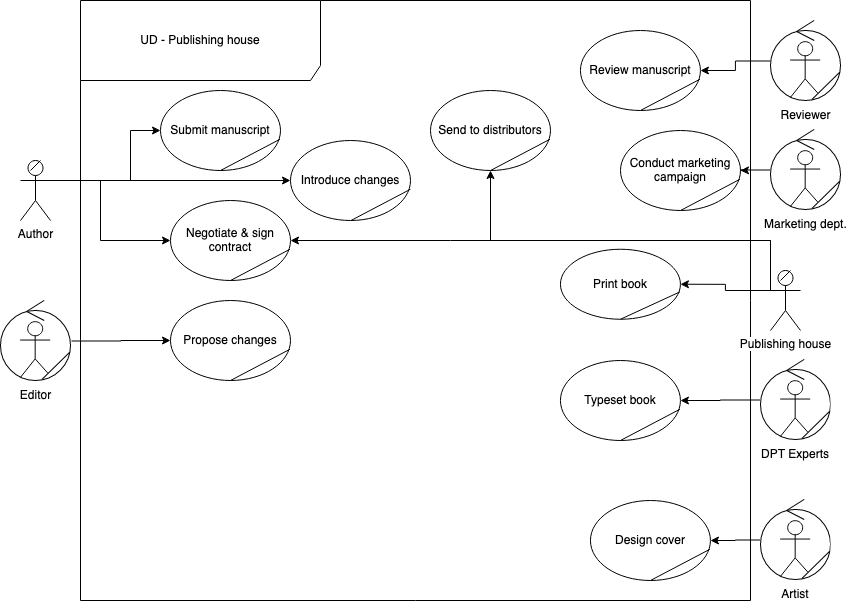

The diagram above was exported from draw.io. Its source (the exported page's mxGraphModel, read from the mxfile embedded in the PNG):
<mxGraphModel dx="1188" dy="693" grid="1" gridSize="10" guides="1" tooltips="1" connect="1" arrows="1" fold="1" page="1" pageScale="1" pageWidth="850" pageHeight="1100" math="0" shadow="0">
  <root>
    <mxCell id="0" />
    <mxCell id="1" parent="0" />
    <mxCell id="ZLSaq14hJPZT3QhYsOM--1" value="UD - Publishing house" style="shape=umlFrame;whiteSpace=wrap;html=1;width=240;height=80;" parent="1" vertex="1">
      <mxGeometry x="80" y="50" width="670" height="600" as="geometry" />
    </mxCell>
    <mxCell id="ZLSaq14hJPZT3QhYsOM--9" style="edgeStyle=orthogonalEdgeStyle;rounded=0;orthogonalLoop=1;jettySize=auto;html=1;exitX=1;exitY=0.3333333333333333;exitDx=0;exitDy=0;exitPerimeter=0;entryX=0;entryY=0.5;entryDx=0;entryDy=0;" parent="1" source="ZLSaq14hJPZT3QhYsOM--2" target="ZLSaq14hJPZT3QhYsOM--8" edge="1">
      <mxGeometry relative="1" as="geometry">
        <Array as="points">
          <mxPoint x="130" y="230" />
          <mxPoint x="130" y="180" />
        </Array>
      </mxGeometry>
    </mxCell>
    <mxCell id="ZLSaq14hJPZT3QhYsOM--18" value="" style="group" parent="1" vertex="1" connectable="0">
      <mxGeometry x="160" y="140" width="120" height="80" as="geometry" />
    </mxCell>
    <mxCell id="ZLSaq14hJPZT3QhYsOM--8" value="Submit manuscript" style="ellipse;whiteSpace=wrap;html=1;" parent="ZLSaq14hJPZT3QhYsOM--18" vertex="1">
      <mxGeometry width="120" height="80" as="geometry" />
    </mxCell>
    <mxCell id="ZLSaq14hJPZT3QhYsOM--13" value="" style="endArrow=none;html=1;entryX=0.996;entryY=0.609;entryDx=0;entryDy=0;entryPerimeter=0;exitX=0.5;exitY=1;exitDx=0;exitDy=0;" parent="ZLSaq14hJPZT3QhYsOM--18" source="ZLSaq14hJPZT3QhYsOM--8" target="ZLSaq14hJPZT3QhYsOM--8" edge="1">
      <mxGeometry width="50" height="50" relative="1" as="geometry">
        <mxPoint x="90" y="70" as="sourcePoint" />
        <mxPoint x="100" y="60" as="targetPoint" />
      </mxGeometry>
    </mxCell>
    <mxCell id="ZLSaq14hJPZT3QhYsOM--19" value="" style="group" parent="1" vertex="1" connectable="0">
      <mxGeometry x="20" y="210" width="30" height="60" as="geometry" />
    </mxCell>
    <mxCell id="ZLSaq14hJPZT3QhYsOM--2" value="Author" style="shape=umlActor;verticalLabelPosition=bottom;labelBackgroundColor=#ffffff;verticalAlign=top;html=1;outlineConnect=0;" parent="ZLSaq14hJPZT3QhYsOM--19" vertex="1">
      <mxGeometry width="30" height="60" as="geometry" />
    </mxCell>
    <mxCell id="ZLSaq14hJPZT3QhYsOM--12" value="" style="endArrow=none;html=1;" parent="ZLSaq14hJPZT3QhYsOM--19" edge="1">
      <mxGeometry width="50" height="50" relative="1" as="geometry">
        <mxPoint x="10" y="10" as="sourcePoint" />
        <mxPoint x="20" as="targetPoint" />
      </mxGeometry>
    </mxCell>
    <mxCell id="ZLSaq14hJPZT3QhYsOM--26" value="" style="group" parent="1" vertex="1" connectable="0">
      <mxGeometry x="170" y="350" width="120" height="80" as="geometry" />
    </mxCell>
    <mxCell id="ZLSaq14hJPZT3QhYsOM--27" value="Propose changes" style="ellipse;whiteSpace=wrap;html=1;" parent="ZLSaq14hJPZT3QhYsOM--26" vertex="1">
      <mxGeometry width="120" height="80" as="geometry" />
    </mxCell>
    <mxCell id="ZLSaq14hJPZT3QhYsOM--28" value="" style="endArrow=none;html=1;entryX=0.996;entryY=0.609;entryDx=0;entryDy=0;entryPerimeter=0;exitX=0.5;exitY=1;exitDx=0;exitDy=0;" parent="ZLSaq14hJPZT3QhYsOM--26" source="ZLSaq14hJPZT3QhYsOM--27" target="ZLSaq14hJPZT3QhYsOM--27" edge="1">
      <mxGeometry width="50" height="50" relative="1" as="geometry">
        <mxPoint x="90" y="70" as="sourcePoint" />
        <mxPoint x="100" y="60" as="targetPoint" />
      </mxGeometry>
    </mxCell>
    <mxCell id="ZLSaq14hJPZT3QhYsOM--29" style="edgeStyle=orthogonalEdgeStyle;rounded=0;orthogonalLoop=1;jettySize=auto;html=1;exitX=1;exitY=0.5;exitDx=0;exitDy=0;entryX=0;entryY=0.5;entryDx=0;entryDy=0;" parent="1" source="5cTW1tCLSIQZ0S-C7x4Q-76" target="ZLSaq14hJPZT3QhYsOM--27" edge="1">
      <mxGeometry relative="1" as="geometry">
        <mxPoint x="50" y="380" as="sourcePoint" />
      </mxGeometry>
    </mxCell>
    <mxCell id="ZLSaq14hJPZT3QhYsOM--37" value="" style="group" parent="1" vertex="1" connectable="0">
      <mxGeometry x="579.94" y="80" width="120" height="80" as="geometry" />
    </mxCell>
    <mxCell id="ZLSaq14hJPZT3QhYsOM--38" value="Review manuscript" style="ellipse;whiteSpace=wrap;html=1;" parent="ZLSaq14hJPZT3QhYsOM--37" vertex="1">
      <mxGeometry width="120" height="80" as="geometry" />
    </mxCell>
    <mxCell id="ZLSaq14hJPZT3QhYsOM--39" value="" style="endArrow=none;html=1;entryX=0.996;entryY=0.609;entryDx=0;entryDy=0;entryPerimeter=0;exitX=0.5;exitY=1;exitDx=0;exitDy=0;" parent="ZLSaq14hJPZT3QhYsOM--37" source="ZLSaq14hJPZT3QhYsOM--38" target="ZLSaq14hJPZT3QhYsOM--38" edge="1">
      <mxGeometry width="50" height="50" relative="1" as="geometry">
        <mxPoint x="90" y="70" as="sourcePoint" />
        <mxPoint x="100" y="60" as="targetPoint" />
      </mxGeometry>
    </mxCell>
    <mxCell id="ZLSaq14hJPZT3QhYsOM--40" style="edgeStyle=orthogonalEdgeStyle;rounded=0;orthogonalLoop=1;jettySize=auto;html=1;entryX=1;entryY=0.5;entryDx=0;entryDy=0;" parent="1" source="5cTW1tCLSIQZ0S-C7x4Q-80" target="ZLSaq14hJPZT3QhYsOM--38" edge="1">
      <mxGeometry relative="1" as="geometry">
        <mxPoint x="769.9399999999998" y="120" as="sourcePoint" />
      </mxGeometry>
    </mxCell>
    <mxCell id="5cTW1tCLSIQZ0S-C7x4Q-1" value="" style="group" vertex="1" connectable="0" parent="1">
      <mxGeometry x="170" y="250" width="120" height="80" as="geometry" />
    </mxCell>
    <mxCell id="5cTW1tCLSIQZ0S-C7x4Q-2" value="Negotiate &amp;amp; sign contract" style="ellipse;whiteSpace=wrap;html=1;" vertex="1" parent="5cTW1tCLSIQZ0S-C7x4Q-1">
      <mxGeometry width="120" height="80" as="geometry" />
    </mxCell>
    <mxCell id="5cTW1tCLSIQZ0S-C7x4Q-3" value="" style="endArrow=none;html=1;entryX=0.996;entryY=0.609;entryDx=0;entryDy=0;entryPerimeter=0;exitX=0.5;exitY=1;exitDx=0;exitDy=0;" edge="1" parent="5cTW1tCLSIQZ0S-C7x4Q-1" source="5cTW1tCLSIQZ0S-C7x4Q-2" target="5cTW1tCLSIQZ0S-C7x4Q-2">
      <mxGeometry width="50" height="50" relative="1" as="geometry">
        <mxPoint x="90" y="70" as="sourcePoint" />
        <mxPoint x="100" y="60" as="targetPoint" />
      </mxGeometry>
    </mxCell>
    <mxCell id="5cTW1tCLSIQZ0S-C7x4Q-5" style="edgeStyle=orthogonalEdgeStyle;rounded=0;orthogonalLoop=1;jettySize=auto;html=1;exitX=1;exitY=0.3333333333333333;exitDx=0;exitDy=0;exitPerimeter=0;entryX=0;entryY=0.5;entryDx=0;entryDy=0;" edge="1" parent="1" source="ZLSaq14hJPZT3QhYsOM--2" target="5cTW1tCLSIQZ0S-C7x4Q-2">
      <mxGeometry relative="1" as="geometry">
        <mxPoint x="160" y="330" as="targetPoint" />
        <Array as="points">
          <mxPoint x="100" y="230" />
          <mxPoint x="100" y="290" />
        </Array>
      </mxGeometry>
    </mxCell>
    <mxCell id="5cTW1tCLSIQZ0S-C7x4Q-17" value="" style="group" vertex="1" connectable="0" parent="1">
      <mxGeometry x="770" y="320" width="30" height="60" as="geometry" />
    </mxCell>
    <mxCell id="5cTW1tCLSIQZ0S-C7x4Q-18" value="Publishing house" style="shape=umlActor;verticalLabelPosition=bottom;labelBackgroundColor=#ffffff;verticalAlign=top;html=1;outlineConnect=0;" vertex="1" parent="5cTW1tCLSIQZ0S-C7x4Q-17">
      <mxGeometry width="30" height="60" as="geometry" />
    </mxCell>
    <mxCell id="5cTW1tCLSIQZ0S-C7x4Q-19" value="" style="endArrow=none;html=1;" edge="1" parent="5cTW1tCLSIQZ0S-C7x4Q-17">
      <mxGeometry width="50" height="50" relative="1" as="geometry">
        <mxPoint x="10" y="10" as="sourcePoint" />
        <mxPoint x="20" as="targetPoint" />
      </mxGeometry>
    </mxCell>
    <mxCell id="5cTW1tCLSIQZ0S-C7x4Q-20" style="edgeStyle=orthogonalEdgeStyle;rounded=0;orthogonalLoop=1;jettySize=auto;html=1;exitX=0;exitY=0.3333333333333333;exitDx=0;exitDy=0;exitPerimeter=0;entryX=1;entryY=0.5;entryDx=0;entryDy=0;" edge="1" parent="1" source="5cTW1tCLSIQZ0S-C7x4Q-18" target="5cTW1tCLSIQZ0S-C7x4Q-2">
      <mxGeometry relative="1" as="geometry">
        <Array as="points">
          <mxPoint x="450" y="290" />
          <mxPoint x="450" y="290" />
        </Array>
      </mxGeometry>
    </mxCell>
    <mxCell id="5cTW1tCLSIQZ0S-C7x4Q-21" value="" style="group" vertex="1" connectable="0" parent="1">
      <mxGeometry x="290" y="190" width="120" height="80" as="geometry" />
    </mxCell>
    <mxCell id="5cTW1tCLSIQZ0S-C7x4Q-22" value="Introduce changes" style="ellipse;whiteSpace=wrap;html=1;" vertex="1" parent="5cTW1tCLSIQZ0S-C7x4Q-21">
      <mxGeometry width="120" height="80" as="geometry" />
    </mxCell>
    <mxCell id="5cTW1tCLSIQZ0S-C7x4Q-23" value="" style="endArrow=none;html=1;entryX=0.996;entryY=0.609;entryDx=0;entryDy=0;entryPerimeter=0;exitX=0.5;exitY=1;exitDx=0;exitDy=0;" edge="1" parent="5cTW1tCLSIQZ0S-C7x4Q-21">
      <mxGeometry width="50" height="50" relative="1" as="geometry">
        <mxPoint x="60.480000000000004" y="80" as="sourcePoint" />
        <mxPoint x="119.99999999999999" y="48.72000000000003" as="targetPoint" />
      </mxGeometry>
    </mxCell>
    <mxCell id="5cTW1tCLSIQZ0S-C7x4Q-24" style="edgeStyle=orthogonalEdgeStyle;rounded=0;orthogonalLoop=1;jettySize=auto;html=1;exitX=1;exitY=0.3333333333333333;exitDx=0;exitDy=0;exitPerimeter=0;" edge="1" parent="1" source="ZLSaq14hJPZT3QhYsOM--2">
      <mxGeometry relative="1" as="geometry">
        <mxPoint x="290" y="230" as="targetPoint" />
      </mxGeometry>
    </mxCell>
    <mxCell id="5cTW1tCLSIQZ0S-C7x4Q-28" value="" style="group" vertex="1" connectable="0" parent="1">
      <mxGeometry x="589.94" y="540" width="120" height="80" as="geometry" />
    </mxCell>
    <mxCell id="5cTW1tCLSIQZ0S-C7x4Q-29" value="Design cover" style="ellipse;whiteSpace=wrap;html=1;" vertex="1" parent="5cTW1tCLSIQZ0S-C7x4Q-28">
      <mxGeometry y="10" width="120" height="80" as="geometry" />
    </mxCell>
    <mxCell id="5cTW1tCLSIQZ0S-C7x4Q-30" value="" style="endArrow=none;html=1;entryX=0.996;entryY=0.609;entryDx=0;entryDy=0;entryPerimeter=0;exitX=0.5;exitY=1;exitDx=0;exitDy=0;" edge="1" parent="5cTW1tCLSIQZ0S-C7x4Q-28" source="5cTW1tCLSIQZ0S-C7x4Q-29" target="5cTW1tCLSIQZ0S-C7x4Q-29">
      <mxGeometry width="50" height="50" relative="1" as="geometry">
        <mxPoint x="90" y="70" as="sourcePoint" />
        <mxPoint x="100" y="60" as="targetPoint" />
      </mxGeometry>
    </mxCell>
    <mxCell id="5cTW1tCLSIQZ0S-C7x4Q-33" style="edgeStyle=orthogonalEdgeStyle;rounded=0;orthogonalLoop=1;jettySize=auto;html=1;exitX=0;exitY=0.5;exitDx=0;exitDy=0;entryX=1;entryY=0.5;entryDx=0;entryDy=0;" edge="1" parent="1" source="5cTW1tCLSIQZ0S-C7x4Q-77" target="5cTW1tCLSIQZ0S-C7x4Q-29">
      <mxGeometry relative="1" as="geometry">
        <mxPoint x="770" y="590" as="sourcePoint" />
      </mxGeometry>
    </mxCell>
    <mxCell id="5cTW1tCLSIQZ0S-C7x4Q-37" value="" style="group" vertex="1" connectable="0" parent="1">
      <mxGeometry x="559.94" y="410" width="120" height="80" as="geometry" />
    </mxCell>
    <mxCell id="5cTW1tCLSIQZ0S-C7x4Q-38" value="Typeset book" style="ellipse;whiteSpace=wrap;html=1;" vertex="1" parent="5cTW1tCLSIQZ0S-C7x4Q-37">
      <mxGeometry width="120" height="80" as="geometry" />
    </mxCell>
    <mxCell id="5cTW1tCLSIQZ0S-C7x4Q-39" value="" style="endArrow=none;html=1;entryX=0.996;entryY=0.609;entryDx=0;entryDy=0;entryPerimeter=0;exitX=0.5;exitY=1;exitDx=0;exitDy=0;" edge="1" parent="5cTW1tCLSIQZ0S-C7x4Q-37" source="5cTW1tCLSIQZ0S-C7x4Q-38" target="5cTW1tCLSIQZ0S-C7x4Q-38">
      <mxGeometry width="50" height="50" relative="1" as="geometry">
        <mxPoint x="90" y="70" as="sourcePoint" />
        <mxPoint x="100" y="60" as="targetPoint" />
      </mxGeometry>
    </mxCell>
    <mxCell id="5cTW1tCLSIQZ0S-C7x4Q-40" style="edgeStyle=orthogonalEdgeStyle;rounded=0;orthogonalLoop=1;jettySize=auto;html=1;exitX=0;exitY=0.5;exitDx=0;exitDy=0;entryX=1;entryY=0.5;entryDx=0;entryDy=0;" edge="1" parent="1" source="5cTW1tCLSIQZ0S-C7x4Q-78" target="5cTW1tCLSIQZ0S-C7x4Q-38">
      <mxGeometry relative="1" as="geometry">
        <mxPoint x="769.9399999999998" y="430" as="sourcePoint" />
      </mxGeometry>
    </mxCell>
    <mxCell id="5cTW1tCLSIQZ0S-C7x4Q-43" value="" style="group" vertex="1" connectable="0" parent="1">
      <mxGeometry x="559.94" y="290" width="120" height="70" as="geometry" />
    </mxCell>
    <mxCell id="5cTW1tCLSIQZ0S-C7x4Q-44" value="Print book" style="ellipse;whiteSpace=wrap;html=1;" vertex="1" parent="5cTW1tCLSIQZ0S-C7x4Q-43">
      <mxGeometry y="8.75" width="120" height="70" as="geometry" />
    </mxCell>
    <mxCell id="5cTW1tCLSIQZ0S-C7x4Q-45" value="" style="endArrow=none;html=1;entryX=0.996;entryY=0.609;entryDx=0;entryDy=0;entryPerimeter=0;exitX=0.5;exitY=1;exitDx=0;exitDy=0;" edge="1" parent="5cTW1tCLSIQZ0S-C7x4Q-43" source="5cTW1tCLSIQZ0S-C7x4Q-44" target="5cTW1tCLSIQZ0S-C7x4Q-44">
      <mxGeometry width="50" height="50" relative="1" as="geometry">
        <mxPoint x="90" y="61.25" as="sourcePoint" />
        <mxPoint x="100" y="52.5" as="targetPoint" />
      </mxGeometry>
    </mxCell>
    <mxCell id="5cTW1tCLSIQZ0S-C7x4Q-46" style="edgeStyle=orthogonalEdgeStyle;rounded=0;orthogonalLoop=1;jettySize=auto;html=1;exitX=0;exitY=0.3333333333333333;exitDx=0;exitDy=0;exitPerimeter=0;entryX=1;entryY=0.5;entryDx=0;entryDy=0;" edge="1" parent="1" source="5cTW1tCLSIQZ0S-C7x4Q-18" target="5cTW1tCLSIQZ0S-C7x4Q-44">
      <mxGeometry relative="1" as="geometry" />
    </mxCell>
    <mxCell id="5cTW1tCLSIQZ0S-C7x4Q-50" value="" style="group" vertex="1" connectable="0" parent="1">
      <mxGeometry x="620" y="180" width="120" height="80" as="geometry" />
    </mxCell>
    <mxCell id="5cTW1tCLSIQZ0S-C7x4Q-51" value="Conduct marketing campaign" style="ellipse;whiteSpace=wrap;html=1;" vertex="1" parent="5cTW1tCLSIQZ0S-C7x4Q-50">
      <mxGeometry width="120" height="80" as="geometry" />
    </mxCell>
    <mxCell id="5cTW1tCLSIQZ0S-C7x4Q-52" value="" style="endArrow=none;html=1;entryX=0.996;entryY=0.609;entryDx=0;entryDy=0;entryPerimeter=0;exitX=0.5;exitY=1;exitDx=0;exitDy=0;" edge="1" parent="5cTW1tCLSIQZ0S-C7x4Q-50" source="5cTW1tCLSIQZ0S-C7x4Q-51" target="5cTW1tCLSIQZ0S-C7x4Q-51">
      <mxGeometry width="50" height="50" relative="1" as="geometry">
        <mxPoint x="90" y="70" as="sourcePoint" />
        <mxPoint x="100" y="60" as="targetPoint" />
      </mxGeometry>
    </mxCell>
    <mxCell id="5cTW1tCLSIQZ0S-C7x4Q-53" style="edgeStyle=orthogonalEdgeStyle;rounded=0;orthogonalLoop=1;jettySize=auto;html=1;exitX=0;exitY=0.5;exitDx=0;exitDy=0;entryX=1;entryY=0.5;entryDx=0;entryDy=0;" edge="1" parent="1" source="5cTW1tCLSIQZ0S-C7x4Q-79" target="5cTW1tCLSIQZ0S-C7x4Q-51">
      <mxGeometry relative="1" as="geometry">
        <mxPoint x="780" y="220" as="sourcePoint" />
      </mxGeometry>
    </mxCell>
    <mxCell id="5cTW1tCLSIQZ0S-C7x4Q-54" value="" style="group" vertex="1" connectable="0" parent="1">
      <mxGeometry x="430" y="140" width="120" height="80" as="geometry" />
    </mxCell>
    <mxCell id="5cTW1tCLSIQZ0S-C7x4Q-55" value="Send to distributors" style="ellipse;whiteSpace=wrap;html=1;" vertex="1" parent="5cTW1tCLSIQZ0S-C7x4Q-54">
      <mxGeometry width="120" height="80" as="geometry" />
    </mxCell>
    <mxCell id="5cTW1tCLSIQZ0S-C7x4Q-56" value="" style="endArrow=none;html=1;entryX=0.996;entryY=0.609;entryDx=0;entryDy=0;entryPerimeter=0;exitX=0.5;exitY=1;exitDx=0;exitDy=0;" edge="1" parent="5cTW1tCLSIQZ0S-C7x4Q-54" source="5cTW1tCLSIQZ0S-C7x4Q-55" target="5cTW1tCLSIQZ0S-C7x4Q-55">
      <mxGeometry width="50" height="50" relative="1" as="geometry">
        <mxPoint x="90" y="70" as="sourcePoint" />
        <mxPoint x="100" y="60" as="targetPoint" />
      </mxGeometry>
    </mxCell>
    <mxCell id="5cTW1tCLSIQZ0S-C7x4Q-72" style="edgeStyle=orthogonalEdgeStyle;rounded=0;orthogonalLoop=1;jettySize=auto;html=1;exitX=0;exitY=0.3333333333333333;exitDx=0;exitDy=0;exitPerimeter=0;entryX=0.5;entryY=1;entryDx=0;entryDy=0;" edge="1" parent="1" source="5cTW1tCLSIQZ0S-C7x4Q-18" target="5cTW1tCLSIQZ0S-C7x4Q-55">
      <mxGeometry relative="1" as="geometry">
        <mxPoint x="520" y="230" as="targetPoint" />
        <Array as="points">
          <mxPoint x="770" y="290" />
          <mxPoint x="490" y="290" />
        </Array>
      </mxGeometry>
    </mxCell>
    <mxCell id="5cTW1tCLSIQZ0S-C7x4Q-76" value="Editor" style="shape=image;verticalLabelPosition=bottom;labelBackgroundColor=#ffffff;verticalAlign=top;aspect=fixed;imageAspect=0;image=data:image/svg+xml,(base64 omitted: 3816 chars);" vertex="1" parent="1">
      <mxGeometry y="350" width="71" height="81" as="geometry" />
    </mxCell>
    <mxCell id="5cTW1tCLSIQZ0S-C7x4Q-77" value="Artist" style="shape=image;verticalLabelPosition=bottom;labelBackgroundColor=#ffffff;verticalAlign=top;aspect=fixed;imageAspect=0;image=data:image/svg+xml,(base64 omitted: 3816 chars);" vertex="1" parent="1">
      <mxGeometry x="759.5" y="549" width="71" height="81" as="geometry" />
    </mxCell>
    <mxCell id="5cTW1tCLSIQZ0S-C7x4Q-78" value="DPT Experts" style="shape=image;verticalLabelPosition=bottom;labelBackgroundColor=#ffffff;verticalAlign=top;aspect=fixed;imageAspect=0;image=data:image/svg+xml,(base64 omitted: 3816 chars);" vertex="1" parent="1">
      <mxGeometry x="759.5" y="409" width="71" height="81" as="geometry" />
    </mxCell>
    <mxCell id="5cTW1tCLSIQZ0S-C7x4Q-79" value="Marketing dept." style="shape=image;verticalLabelPosition=bottom;labelBackgroundColor=#ffffff;verticalAlign=top;aspect=fixed;imageAspect=0;image=data:image/svg+xml,(base64 omitted: 3816 chars);" vertex="1" parent="1">
      <mxGeometry x="769.94" y="179" width="71" height="81" as="geometry" />
    </mxCell>
    <mxCell id="5cTW1tCLSIQZ0S-C7x4Q-80" value="Reviewer" style="shape=image;verticalLabelPosition=bottom;labelBackgroundColor=#ffffff;verticalAlign=top;aspect=fixed;imageAspect=0;image=data:image/svg+xml,(base64 omitted: 3816 chars);" vertex="1" parent="1">
      <mxGeometry x="770" y="70" width="71" height="81" as="geometry" />
    </mxCell>
  </root>
</mxGraphModel>